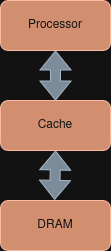

The diagram above was exported from draw.io. Its source (the exported page's mxGraphModel, read from the mxfile embedded in the PNG):
<mxGraphModel dx="670" dy="379" grid="1" gridSize="10" guides="1" tooltips="1" connect="1" arrows="1" fold="1" page="1" pageScale="1" pageWidth="850" pageHeight="1100" math="0" shadow="0">
  <root>
    <mxCell id="0" />
    <mxCell id="1" parent="0" />
    <mxCell id="FcZ2VAhA2gQ5JdfzrjyT-1" parent="1" style="rounded=1;whiteSpace=wrap;html=1;fillColor=#a0522d;fontColor=#ffffff;strokeColor=#6D1F00;" value="&lt;div&gt;&lt;font data-font-src=&quot;https://fonts.googleapis.com/css?family=+ExtraLight+200+&quot; face=&quot;ExtraLight 200&quot;&gt;Processor&lt;/font&gt;&lt;/div&gt;" vertex="1">
      <mxGeometry height="50" width="110" x="300" y="580" as="geometry" />
    </mxCell>
    <mxCell id="FcZ2VAhA2gQ5JdfzrjyT-2" parent="1" style="rounded=1;whiteSpace=wrap;html=1;fillColor=#a0522d;fontColor=#ffffff;strokeColor=#6D1F00;" value="&lt;font data-font-src=&quot;https://fonts.googleapis.com/css?family=+ExtraLight+200+&quot; face=&quot;ExtraLight 200&quot;&gt;Cache&lt;/font&gt;" vertex="1">
      <mxGeometry height="50" width="110" x="300" y="680" as="geometry" />
    </mxCell>
    <mxCell id="FcZ2VAhA2gQ5JdfzrjyT-3" parent="1" style="rounded=1;whiteSpace=wrap;html=1;fillColor=#a0522d;fontColor=#ffffff;strokeColor=#6D1F00;" value="&lt;font face=&quot;ExtraLight 200&quot; data-font-src=&quot;https://fonts.googleapis.com/css?family=+ExtraLight+200+&quot;&gt;DRAM&lt;/font&gt;" vertex="1">
      <mxGeometry height="50" width="110" x="300" y="780" as="geometry" />
    </mxCell>
    <mxCell id="FcZ2VAhA2gQ5JdfzrjyT-4" edge="1" parent="1" source="FcZ2VAhA2gQ5JdfzrjyT-2" style="shape=flexArrow;endArrow=classic;startArrow=classic;html=1;rounded=0;exitX=0.5;exitY=0;exitDx=0;exitDy=0;entryX=0.5;entryY=1;entryDx=0;entryDy=0;fillColor=#647687;strokeColor=#314354;" target="FcZ2VAhA2gQ5JdfzrjyT-1" value="">
      <mxGeometry height="100" relative="1" width="100" as="geometry">
        <mxPoint x="300" y="690" as="sourcePoint" />
        <mxPoint x="400" y="590" as="targetPoint" />
      </mxGeometry>
    </mxCell>
    <mxCell id="FcZ2VAhA2gQ5JdfzrjyT-5" edge="1" parent="1" source="FcZ2VAhA2gQ5JdfzrjyT-3" style="shape=flexArrow;endArrow=classic;startArrow=classic;html=1;rounded=0;exitX=0.491;exitY=-0.013;exitDx=0;exitDy=0;entryX=0.5;entryY=1;entryDx=0;entryDy=0;exitPerimeter=0;fillColor=#647687;strokeColor=#314354;" target="FcZ2VAhA2gQ5JdfzrjyT-2" value="">
      <mxGeometry height="100" relative="1" width="100" as="geometry">
        <mxPoint x="382.41999999999996" y="850" as="sourcePoint" />
        <mxPoint x="327.58" y="730" as="targetPoint" />
      </mxGeometry>
    </mxCell>
  </root>
</mxGraphModel>